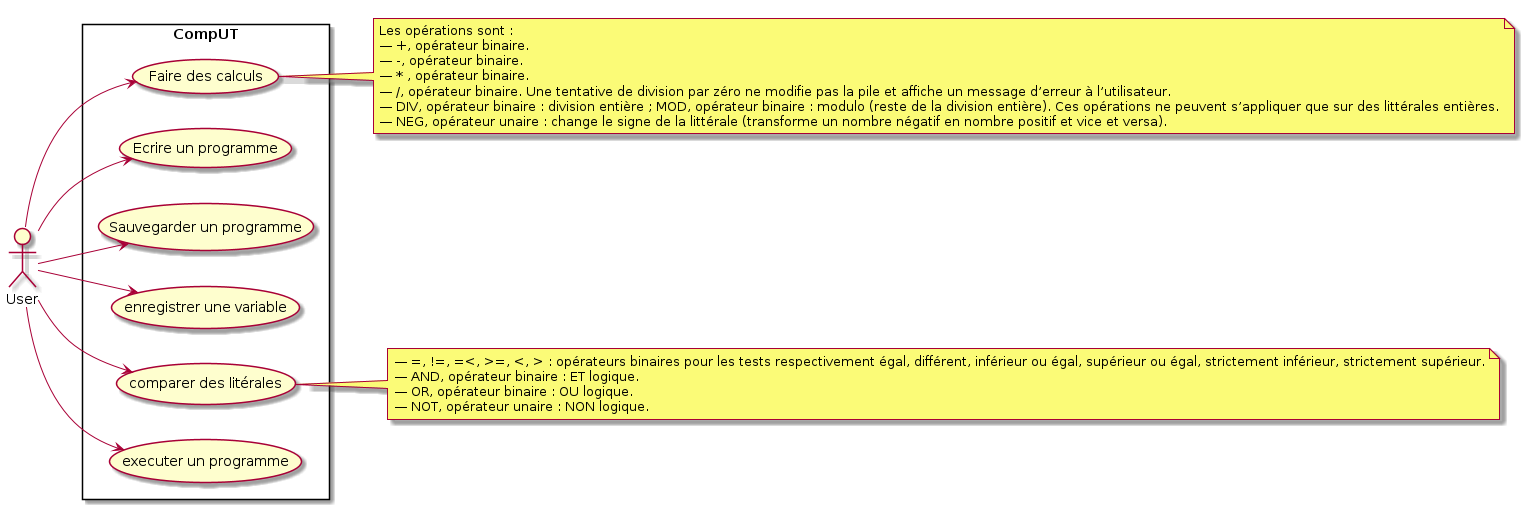

The diagram above was rendered by PlantUML. Its source (embedded in the PNG):
@startuml
left to right direction
rectangle CompUT{
  (Faire des calculs) as (calcul)
  (Ecrire un programme) as (programme)
  (Sauvegarder un programme) as (save)
  (enregistrer une variable) as (variable)
  (comparer des litérales) as (comparer)
  (executer un programme) as (execProg)
}


User --> (calcul)
User --> (programme)
User --> (save)
User --> (variable)
User --> (comparer)
User --> (execProg)


note right of (calcul)
  Les opérations sont :
  — +, opérateur binaire.
  — -, opérateur binaire.
  — * , opérateur binaire.
  — /, opérateur binaire. Une tentative de division par zéro ne modifie pas la pile et affiche un message d’erreur à l’utilisateur.
  — DIV, opérateur binaire : division entière ; MOD, opérateur binaire : modulo (reste de la division entière). Ces opérations ne peuvent s’appliquer que sur des littérales entières.
  — NEG, opérateur unaire : change le signe de la littérale (transforme un nombre négatif en nombre positif et vice et versa).
end note

note right of (comparer)
  — =, !=, =<, >=, <, > : opérateurs binaires pour les tests respectivement égal, différent, inférieur ou égal, supérieur ou égal, strictement inférieur, strictement supérieur.
  — AND, opérateur binaire : ET logique.
  — OR, opérateur binaire : OU logique.
  — NOT, opérateur unaire : NON logique.
end note
@enduml